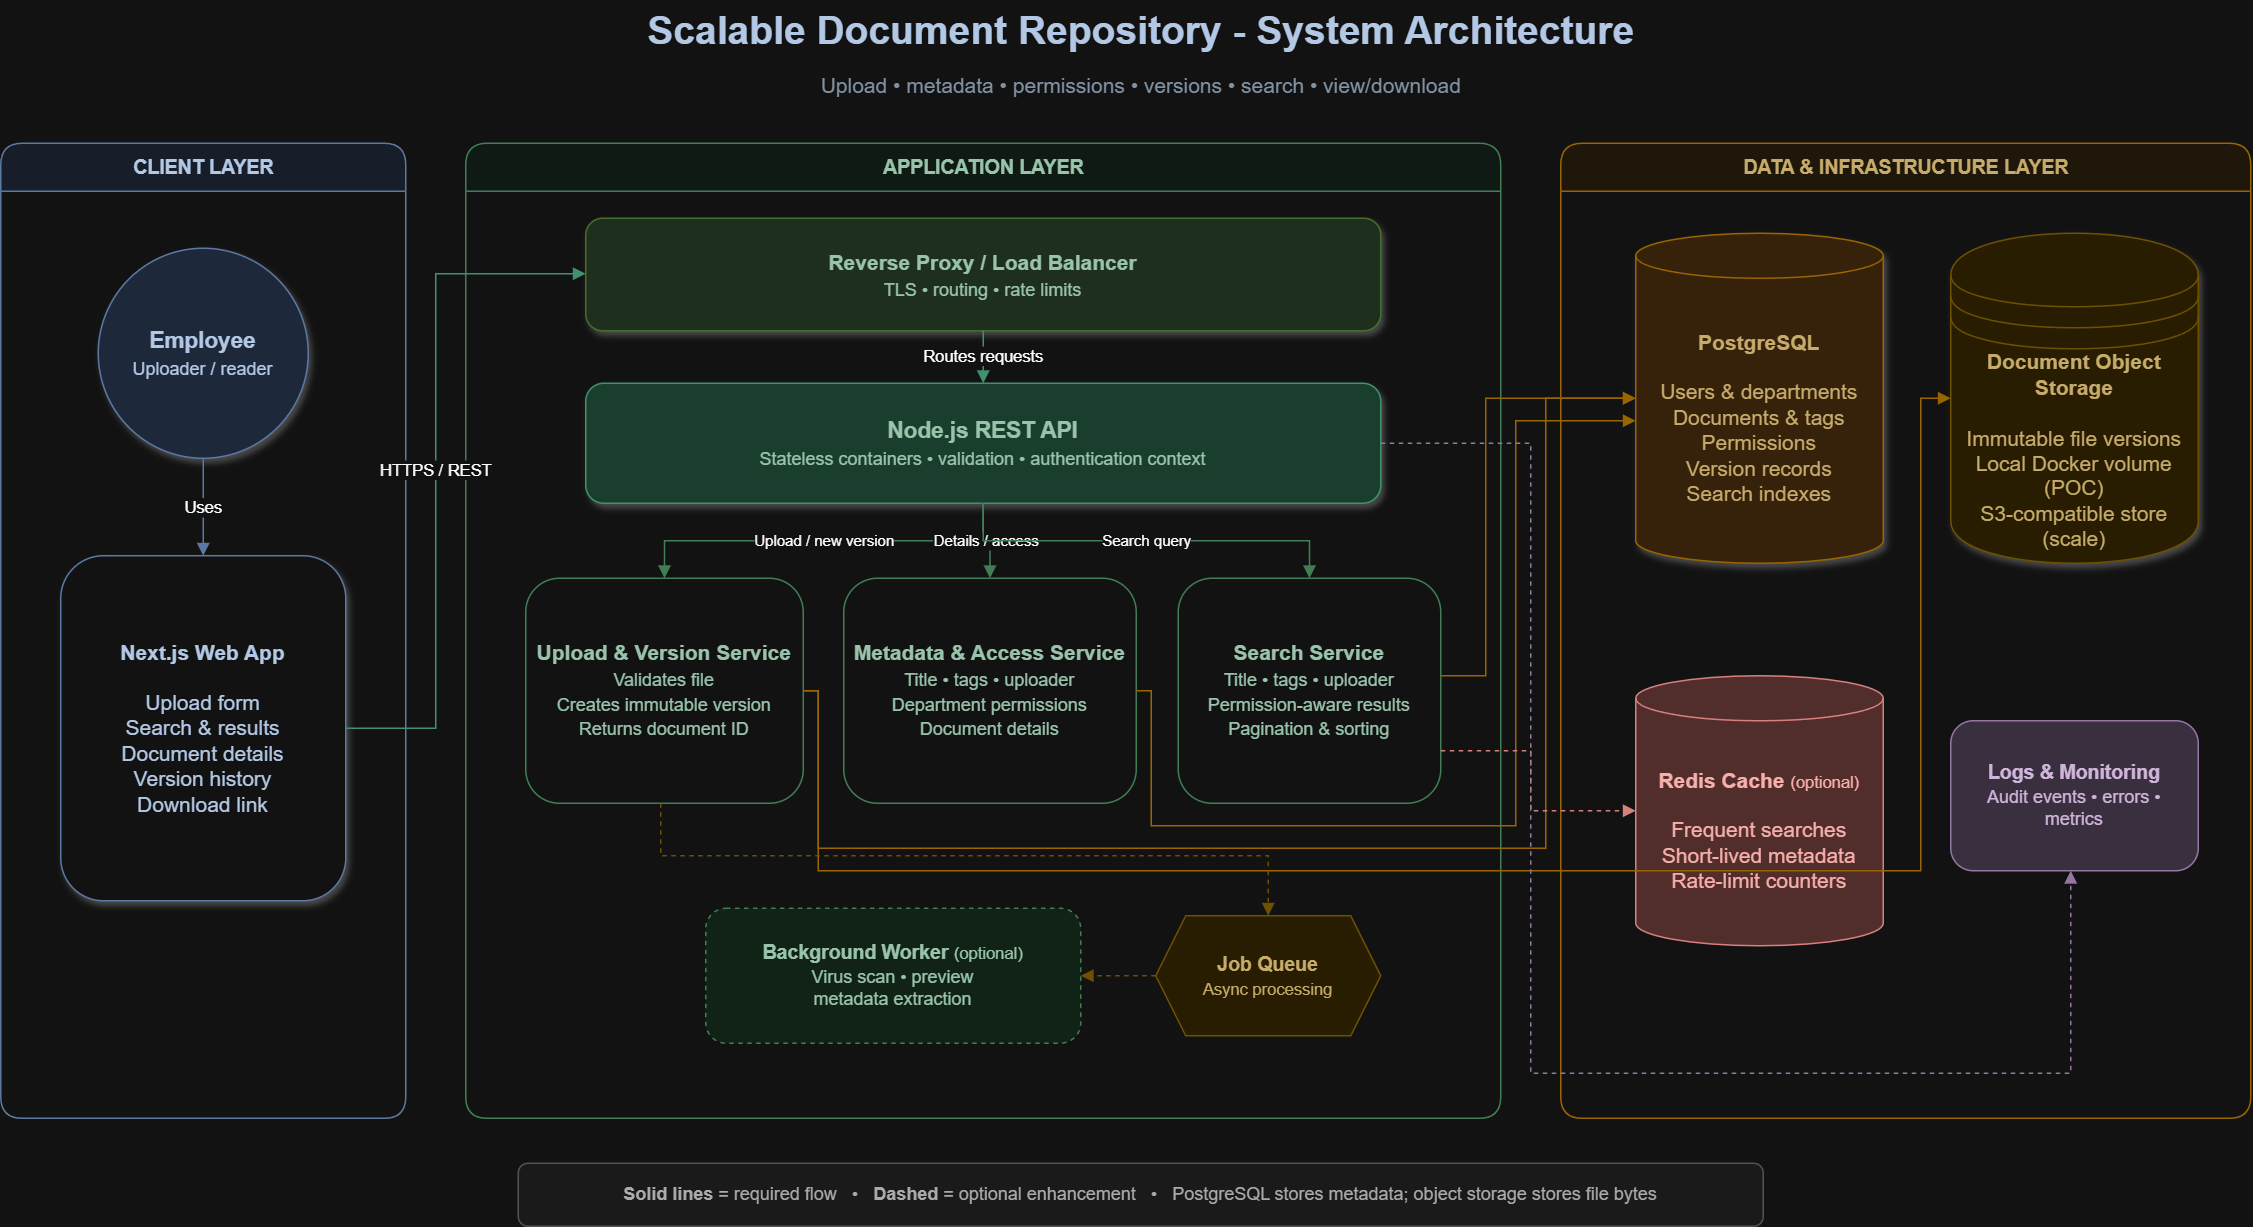

The diagram above was exported from draw.io. Its source (the exported page's mxGraphModel, read from the mxfile embedded in the PNG):
<mxGraphModel dx="2211" dy="1577" grid="1" gridSize="10" guides="1" tooltips="1" connect="1" arrows="1" fold="1" page="1" pageScale="1" pageWidth="850" pageHeight="1100" math="0" shadow="0">
  <root>
    <mxCell id="0" />
    <mxCell id="1" parent="0" />
    <mxCell id="hegmPZe9mYqxr_8qHg3Q-1" parent="1" style="text;html=1;align=center;verticalAlign=middle;resizable=0;points=[];autosize=1;fontSize=26;fontStyle=1;fontColor=#183153;" value="Scalable Document Repository - System Architecture" vertex="1">
      <mxGeometry height="40" width="740" x="430" y="20" as="geometry" />
    </mxCell>
    <mxCell id="hegmPZe9mYqxr_8qHg3Q-2" parent="1" style="text;html=1;align=center;verticalAlign=middle;resizable=0;points=[];autosize=1;fontSize=14;fontColor=#5B7083;" value="Upload • metadata • permissions • versions • search • view/download" vertex="1">
      <mxGeometry height="30" width="610" x="495" y="62" as="geometry" />
    </mxCell>
    <mxCell id="hegmPZe9mYqxr_8qHg3Q-3" parent="1" style="swimlane;html=1;rounded=1;startSize=32;horizontal=1;fillColor=#EAF2FF;strokeColor=#6C8EBF;fontColor=#183153;fontStyle=1;fontSize=13;" value="CLIENT LAYER" vertex="1">
      <mxGeometry height="650" width="270" x="40" y="115" as="geometry" />
    </mxCell>
    <mxCell id="hegmPZe9mYqxr_8qHg3Q-4" parent="1" style="swimlane;html=1;rounded=1;startSize=32;horizontal=1;fillColor=#F0FBF5;strokeColor=#5FA777;fontColor=#174A2E;fontStyle=1;fontSize=13;" value="APPLICATION LAYER" vertex="1">
      <mxGeometry height="650" width="690" x="350" y="115" as="geometry" />
    </mxCell>
    <mxCell id="hegmPZe9mYqxr_8qHg3Q-5" parent="1" style="swimlane;html=1;rounded=1;startSize=32;horizontal=1;fillColor=#FFF7E6;strokeColor=#D79B00;fontColor=#6A4B00;fontStyle=1;fontSize=13;" value="DATA &amp; INFRASTRUCTURE LAYER" vertex="1">
      <mxGeometry height="650" width="460" x="1080" y="115" as="geometry" />
    </mxCell>
    <mxCell id="hegmPZe9mYqxr_8qHg3Q-6" parent="1" style="ellipse;whiteSpace=wrap;html=1;aspect=fixed;fillColor=#DAE8FC;strokeColor=#6C8EBF;fontColor=#183153;fontSize=15;shadow=1;" value="&lt;b&gt;Employee&lt;/b&gt;&lt;br&gt;&lt;font style=&quot;font-size:12px&quot;&gt;Uploader / reader&lt;/font&gt;" vertex="1">
      <mxGeometry height="140" width="140" x="105" y="185" as="geometry" />
    </mxCell>
    <mxCell id="hegmPZe9mYqxr_8qHg3Q-7" parent="1" style="rounded=1;whiteSpace=wrap;html=1;fillColor=#FFFFFF;strokeColor=#6C8EBF;fontColor=#183153;fontSize=14;spacing=8;shadow=1;" value="&lt;b&gt;Next.js Web App&lt;/b&gt;&lt;br&gt;&lt;br&gt;Upload form&lt;br&gt;Search &amp; results&lt;br&gt;Document details&lt;br&gt;Version history&lt;br&gt;Download link" vertex="1">
      <mxGeometry height="230" width="190" x="80" y="390" as="geometry" />
    </mxCell>
    <mxCell id="hegmPZe9mYqxr_8qHg3Q-8" parent="1" style="rounded=1;whiteSpace=wrap;html=1;fillColor=#D5E8D4;strokeColor=#82B366;fontColor=#174A2E;fontSize=14;spacing=8;shadow=1;" value="&lt;b&gt;Reverse Proxy / Load Balancer&lt;/b&gt;&lt;br&gt;&lt;font style=&quot;font-size:12px&quot;&gt;TLS • routing • rate limits&lt;/font&gt;" vertex="1">
      <mxGeometry height="75" width="530" x="430" y="165" as="geometry" />
    </mxCell>
    <mxCell id="hegmPZe9mYqxr_8qHg3Q-9" parent="1" style="rounded=1;whiteSpace=wrap;html=1;fillColor=#B7E1CD;strokeColor=#3D9970;fontColor=#174A2E;fontSize=15;spacing=8;shadow=1;" value="&lt;b&gt;Node.js REST API&lt;/b&gt;&lt;br&gt;&lt;font style=&quot;font-size:12px&quot;&gt;Stateless containers • validation • authentication context&lt;/font&gt;" vertex="1">
      <mxGeometry height="80" width="530" x="430" y="275" as="geometry" />
    </mxCell>
    <mxCell id="hegmPZe9mYqxr_8qHg3Q-10" parent="1" style="rounded=1;whiteSpace=wrap;html=1;fillColor=#FFFFFF;strokeColor=#5FA777;fontColor=#174A2E;fontSize=14;spacing=8;" value="&lt;b&gt;Upload &amp; Version Service&lt;/b&gt;&lt;br&gt;&lt;font style=&quot;font-size:12px&quot;&gt;Validates file&lt;br&gt;Creates immutable version&lt;br&gt;Returns document ID&lt;/font&gt;" vertex="1">
      <mxGeometry height="150" width="185" x="390" y="405" as="geometry" />
    </mxCell>
    <mxCell id="hegmPZe9mYqxr_8qHg3Q-11" parent="1" style="rounded=1;whiteSpace=wrap;html=1;fillColor=#FFFFFF;strokeColor=#5FA777;fontColor=#174A2E;fontSize=14;spacing=8;" value="&lt;b&gt;Metadata &amp; Access Service&lt;/b&gt;&lt;br&gt;&lt;font style=&quot;font-size:12px&quot;&gt;Title • tags • uploader&lt;br&gt;Department permissions&lt;br&gt;Document details&lt;/font&gt;" vertex="1">
      <mxGeometry height="150" width="195" x="602" y="405" as="geometry" />
    </mxCell>
    <mxCell id="hegmPZe9mYqxr_8qHg3Q-12" parent="1" style="rounded=1;whiteSpace=wrap;html=1;fillColor=#FFFFFF;strokeColor=#5FA777;fontColor=#174A2E;fontSize=14;spacing=8;" value="&lt;b&gt;Search Service&lt;/b&gt;&lt;br&gt;&lt;font style=&quot;font-size:12px&quot;&gt;Title • tags • uploader&lt;br&gt;Permission-aware results&lt;br&gt;Pagination &amp; sorting&lt;/font&gt;" vertex="1">
      <mxGeometry height="150" width="175" x="825" y="405" as="geometry" />
    </mxCell>
    <mxCell id="hegmPZe9mYqxr_8qHg3Q-13" parent="1" style="rounded=1;whiteSpace=wrap;html=1;dashed=1;fillColor=#E1F5E8;strokeColor=#5FA777;fontColor=#174A2E;fontSize=13;spacing=8;" value="&lt;b&gt;Background Worker&lt;/b&gt; &lt;font style=&quot;font-size:11px&quot;&gt;(optional)&lt;/font&gt;&lt;br&gt;&lt;font style=&quot;font-size:12px&quot;&gt;Virus scan • preview&lt;br&gt;metadata extraction&lt;/font&gt;" vertex="1">
      <mxGeometry height="90" width="250" x="510" y="625" as="geometry" />
    </mxCell>
    <mxCell id="hegmPZe9mYqxr_8qHg3Q-14" parent="1" style="shape=hexagon;perimeter=hexagonPerimeter2;whiteSpace=wrap;html=1;fixedSize=1;fillColor=#FFF2CC;strokeColor=#D6B656;fontColor=#6A4B00;fontSize=13;" value="&lt;b&gt;Job Queue&lt;/b&gt;&lt;br&gt;&lt;font style=&quot;font-size:11px&quot;&gt;Async processing&lt;/font&gt;" vertex="1">
      <mxGeometry height="80" width="150" x="810" y="630" as="geometry" />
    </mxCell>
    <mxCell id="hegmPZe9mYqxr_8qHg3Q-15" parent="1" style="shape=cylinder3;whiteSpace=wrap;html=1;boundedLbl=1;backgroundOutline=1;size=15;fillColor=#FFE6CC;strokeColor=#D79B00;fontColor=#6A4B00;fontSize=14;spacing=8;shadow=1;" value="&lt;b&gt;PostgreSQL&lt;/b&gt;&lt;br&gt;&lt;br&gt;Users &amp; departments&lt;br&gt;Documents &amp; tags&lt;br&gt;Permissions&lt;br&gt;Version records&lt;br&gt;Search indexes" vertex="1">
      <mxGeometry height="220" width="165" x="1130" y="175" as="geometry" />
    </mxCell>
    <mxCell id="hegmPZe9mYqxr_8qHg3Q-16" parent="1" style="shape=datastore;whiteSpace=wrap;html=1;fillColor=#FFF2CC;strokeColor=#D6B656;fontColor=#6A4B00;fontSize=14;spacing=8;shadow=1;" value="&lt;b&gt;Document Object Storage&lt;/b&gt;&lt;br&gt;&lt;br&gt;Immutable file versions&lt;br&gt;Local Docker volume (POC)&lt;br&gt;S3-compatible store (scale)" vertex="1">
      <mxGeometry height="220" width="165" x="1340" y="175" as="geometry" />
    </mxCell>
    <mxCell id="hegmPZe9mYqxr_8qHg3Q-17" parent="1" style="shape=cylinder3;whiteSpace=wrap;html=1;boundedLbl=1;backgroundOutline=1;size=15;fillColor=#F8CECC;strokeColor=#B85450;fontColor=#7A2521;fontSize=14;spacing=8;" value="&lt;b&gt;Redis Cache&lt;/b&gt; &lt;font style=&quot;font-size:11px&quot;&gt;(optional)&lt;/font&gt;&lt;br&gt;&lt;br&gt;Frequent searches&lt;br&gt;Short-lived metadata&lt;br&gt;Rate-limit counters" vertex="1">
      <mxGeometry height="180" width="165" x="1130" y="470" as="geometry" />
    </mxCell>
    <mxCell id="hegmPZe9mYqxr_8qHg3Q-18" parent="1" style="rounded=1;whiteSpace=wrap;html=1;fillColor=#E1D5E7;strokeColor=#9673A6;fontColor=#4D2E5A;fontSize=13;spacing=8;" value="&lt;b&gt;Logs &amp; Monitoring&lt;/b&gt;&lt;br&gt;&lt;font style=&quot;font-size:12px&quot;&gt;Audit events • errors • metrics&lt;/font&gt;" vertex="1">
      <mxGeometry height="100" width="165" x="1340" y="500" as="geometry" />
    </mxCell>
    <mxCell id="hegmPZe9mYqxr_8qHg3Q-19" edge="1" parent="1" source="hegmPZe9mYqxr_8qHg3Q-6" style="edgeStyle=orthogonalEdgeStyle;rounded=0;orthogonalLoop=1;jettySize=auto;html=1;strokeColor=#6C8EBF;fontSize=11;endArrow=block;endFill=1;" target="hegmPZe9mYqxr_8qHg3Q-7" value="Uses">
      <mxGeometry relative="1" as="geometry" />
    </mxCell>
    <mxCell id="hegmPZe9mYqxr_8qHg3Q-20" edge="1" parent="1" source="hegmPZe9mYqxr_8qHg3Q-7" style="edgeStyle=orthogonalEdgeStyle;rounded=0;orthogonalLoop=1;jettySize=auto;html=1;strokeColor=#3D9970;fontSize=11;endArrow=block;endFill=1;" target="hegmPZe9mYqxr_8qHg3Q-8" value="HTTPS / REST">
      <mxGeometry relative="1" as="geometry">
        <Array as="points">
          <mxPoint x="330" y="505" />
          <mxPoint x="330" y="202" />
        </Array>
      </mxGeometry>
    </mxCell>
    <mxCell id="hegmPZe9mYqxr_8qHg3Q-21" edge="1" parent="1" source="hegmPZe9mYqxr_8qHg3Q-8" style="edgeStyle=orthogonalEdgeStyle;rounded=0;orthogonalLoop=1;jettySize=auto;html=1;strokeColor=#3D9970;fontSize=11;endArrow=block;endFill=1;" target="hegmPZe9mYqxr_8qHg3Q-9" value="Routes requests">
      <mxGeometry relative="1" as="geometry" />
    </mxCell>
    <mxCell id="hegmPZe9mYqxr_8qHg3Q-22" edge="1" parent="1" source="hegmPZe9mYqxr_8qHg3Q-9" style="edgeStyle=orthogonalEdgeStyle;rounded=0;orthogonalLoop=1;jettySize=auto;html=1;strokeColor=#5FA777;fontSize=10;endArrow=block;endFill=1;" target="hegmPZe9mYqxr_8qHg3Q-10" value="Upload / new version">
      <mxGeometry relative="1" as="geometry" />
    </mxCell>
    <mxCell id="hegmPZe9mYqxr_8qHg3Q-23" edge="1" parent="1" source="hegmPZe9mYqxr_8qHg3Q-9" style="edgeStyle=orthogonalEdgeStyle;rounded=0;orthogonalLoop=1;jettySize=auto;html=1;strokeColor=#5FA777;fontSize=10;endArrow=block;endFill=1;" target="hegmPZe9mYqxr_8qHg3Q-11" value="Details / access">
      <mxGeometry relative="1" as="geometry" />
    </mxCell>
    <mxCell id="hegmPZe9mYqxr_8qHg3Q-24" edge="1" parent="1" source="hegmPZe9mYqxr_8qHg3Q-9" style="edgeStyle=orthogonalEdgeStyle;rounded=0;orthogonalLoop=1;jettySize=auto;html=1;strokeColor=#5FA777;fontSize=10;endArrow=block;endFill=1;" target="hegmPZe9mYqxr_8qHg3Q-12" value="Search query">
      <mxGeometry relative="1" as="geometry" />
    </mxCell>
    <mxCell id="hegmPZe9mYqxr_8qHg3Q-25" edge="1" parent="1" source="hegmPZe9mYqxr_8qHg3Q-10" style="edgeStyle=orthogonalEdgeStyle;rounded=0;orthogonalLoop=1;jettySize=auto;html=1;strokeColor=#D79B00;endArrow=block;endFill=1;" target="hegmPZe9mYqxr_8qHg3Q-15" value="">
      <mxGeometry relative="1" as="geometry">
        <Array as="points">
          <mxPoint x="585" y="585" />
          <mxPoint x="1070" y="585" />
          <mxPoint x="1070" y="285" />
        </Array>
      </mxGeometry>
    </mxCell>
    <mxCell id="hegmPZe9mYqxr_8qHg3Q-26" edge="1" parent="1" source="hegmPZe9mYqxr_8qHg3Q-10" style="edgeStyle=orthogonalEdgeStyle;rounded=0;orthogonalLoop=1;jettySize=auto;html=1;strokeColor=#D79B00;endArrow=block;endFill=1;" target="hegmPZe9mYqxr_8qHg3Q-16" value="">
      <mxGeometry relative="1" as="geometry">
        <Array as="points">
          <mxPoint x="585" y="600" />
          <mxPoint x="1320" y="600" />
          <mxPoint x="1320" y="285" />
        </Array>
      </mxGeometry>
    </mxCell>
    <mxCell id="hegmPZe9mYqxr_8qHg3Q-27" edge="1" parent="1" source="hegmPZe9mYqxr_8qHg3Q-11" style="edgeStyle=orthogonalEdgeStyle;rounded=0;orthogonalLoop=1;jettySize=auto;html=1;strokeColor=#D79B00;endArrow=block;endFill=1;" target="hegmPZe9mYqxr_8qHg3Q-15" value="">
      <mxGeometry relative="1" as="geometry">
        <Array as="points">
          <mxPoint x="807" y="570" />
          <mxPoint x="1050" y="570" />
          <mxPoint x="1050" y="300" />
        </Array>
      </mxGeometry>
    </mxCell>
    <mxCell id="hegmPZe9mYqxr_8qHg3Q-28" edge="1" parent="1" source="hegmPZe9mYqxr_8qHg3Q-12" style="edgeStyle=orthogonalEdgeStyle;rounded=0;orthogonalLoop=1;jettySize=auto;html=1;strokeColor=#D79B00;endArrow=block;endFill=1;" target="hegmPZe9mYqxr_8qHg3Q-15" value="">
      <mxGeometry relative="1" as="geometry">
        <Array as="points">
          <mxPoint x="1020" y="470" />
          <mxPoint x="1030" y="470" />
          <mxPoint x="1030" y="315" />
        </Array>
      </mxGeometry>
    </mxCell>
    <mxCell id="hegmPZe9mYqxr_8qHg3Q-29" edge="1" parent="1" source="hegmPZe9mYqxr_8qHg3Q-12" style="edgeStyle=orthogonalEdgeStyle;rounded=0;orthogonalLoop=1;jettySize=auto;html=1;strokeColor=#B85450;endArrow=block;endFill=1;dashed=1;" target="hegmPZe9mYqxr_8qHg3Q-17" value="">
      <mxGeometry relative="1" as="geometry">
        <Array as="points">
          <mxPoint x="1020" y="520" />
          <mxPoint x="1060" y="520" />
          <mxPoint x="1060" y="560" />
        </Array>
      </mxGeometry>
    </mxCell>
    <mxCell id="hegmPZe9mYqxr_8qHg3Q-30" edge="1" parent="1" source="hegmPZe9mYqxr_8qHg3Q-10" style="edgeStyle=orthogonalEdgeStyle;rounded=0;orthogonalLoop=1;jettySize=auto;html=1;strokeColor=#D6B656;endArrow=block;endFill=1;dashed=1;" target="hegmPZe9mYqxr_8qHg3Q-14" value="">
      <mxGeometry relative="1" as="geometry">
        <Array as="points">
          <mxPoint x="480" y="590" />
          <mxPoint x="885" y="590" />
        </Array>
      </mxGeometry>
    </mxCell>
    <mxCell id="hegmPZe9mYqxr_8qHg3Q-31" edge="1" parent="1" source="hegmPZe9mYqxr_8qHg3Q-14" style="edgeStyle=orthogonalEdgeStyle;rounded=0;orthogonalLoop=1;jettySize=auto;html=1;strokeColor=#D6B656;endArrow=block;endFill=1;dashed=1;" target="hegmPZe9mYqxr_8qHg3Q-13" value="">
      <mxGeometry relative="1" as="geometry">
        <Array as="points">
          <mxPoint x="785" y="670" />
        </Array>
      </mxGeometry>
    </mxCell>
    <mxCell id="hegmPZe9mYqxr_8qHg3Q-32" edge="1" parent="1" source="hegmPZe9mYqxr_8qHg3Q-9" style="edgeStyle=orthogonalEdgeStyle;rounded=0;orthogonalLoop=1;jettySize=auto;html=1;strokeColor=#9673A6;endArrow=block;endFill=1;dashed=1;" target="hegmPZe9mYqxr_8qHg3Q-18" value="">
      <mxGeometry relative="1" as="geometry">
        <Array as="points">
          <mxPoint x="1060" y="315" />
          <mxPoint x="1060" y="735" />
          <mxPoint x="1420" y="735" />
        </Array>
      </mxGeometry>
    </mxCell>
    <mxCell id="hegmPZe9mYqxr_8qHg3Q-33" parent="1" style="rounded=1;whiteSpace=wrap;html=1;fillColor=#F5F5F5;strokeColor=#B3B3B3;fontColor=#4D4D4D;fontSize=12;align=center;" value="&lt;b&gt;Solid lines&lt;/b&gt; = required flow &amp;nbsp; • &amp;nbsp; &lt;b&gt;Dashed&lt;/b&gt; = optional enhancement &amp;nbsp; • &amp;nbsp; PostgreSQL stores metadata; object storage stores file bytes" vertex="1">
      <mxGeometry height="42" width="830" x="385" y="795" as="geometry" />
    </mxCell>
  </root>
</mxGraphModel>